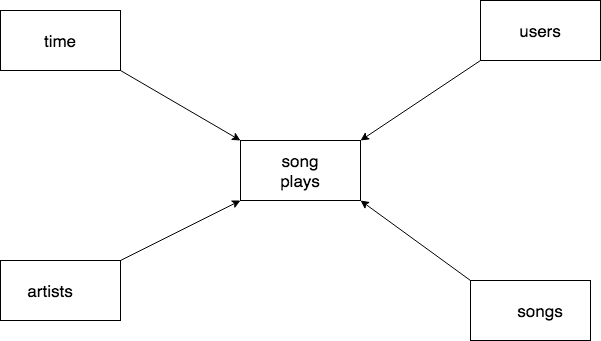

The diagram above was exported from draw.io. Its source (the exported page's mxGraphModel, read from the mxfile embedded in the PNG):
<mxGraphModel dx="1426" dy="786" grid="1" gridSize="10" guides="1" tooltips="1" connect="1" arrows="1" fold="1" page="1" pageScale="1" pageWidth="850" pageHeight="1100" math="0" shadow="0">
  <root>
    <mxCell id="0" />
    <mxCell id="1" parent="0" />
    <mxCell id="v_ja95lUJz7I_8hkS0Ou-1" value="" style="rounded=0;whiteSpace=wrap;html=1;" vertex="1" parent="1">
      <mxGeometry x="380" y="340" width="120" height="60" as="geometry" />
    </mxCell>
    <mxCell id="v_ja95lUJz7I_8hkS0Ou-2" value="" style="rounded=0;whiteSpace=wrap;html=1;" vertex="1" parent="1">
      <mxGeometry x="140" y="210" width="120" height="60" as="geometry" />
    </mxCell>
    <mxCell id="v_ja95lUJz7I_8hkS0Ou-3" value="" style="rounded=0;whiteSpace=wrap;html=1;" vertex="1" parent="1">
      <mxGeometry x="620" y="200" width="120" height="60" as="geometry" />
    </mxCell>
    <mxCell id="v_ja95lUJz7I_8hkS0Ou-4" value="" style="rounded=0;whiteSpace=wrap;html=1;" vertex="1" parent="1">
      <mxGeometry x="140" y="460" width="120" height="60" as="geometry" />
    </mxCell>
    <mxCell id="v_ja95lUJz7I_8hkS0Ou-5" value="" style="rounded=0;whiteSpace=wrap;html=1;" vertex="1" parent="1">
      <mxGeometry x="610" y="480" width="120" height="60" as="geometry" />
    </mxCell>
    <mxCell id="v_ja95lUJz7I_8hkS0Ou-6" value="" style="endArrow=classic;html=1;entryX=1;entryY=0;entryDx=0;entryDy=0;exitX=0;exitY=1;exitDx=0;exitDy=0;" edge="1" parent="1" source="v_ja95lUJz7I_8hkS0Ou-3" target="v_ja95lUJz7I_8hkS0Ou-1">
      <mxGeometry width="50" height="50" relative="1" as="geometry">
        <mxPoint x="580" y="290" as="sourcePoint" />
        <mxPoint x="630" y="240" as="targetPoint" />
      </mxGeometry>
    </mxCell>
    <mxCell id="v_ja95lUJz7I_8hkS0Ou-7" value="" style="endArrow=classic;html=1;exitX=1;exitY=1;exitDx=0;exitDy=0;entryX=0;entryY=0;entryDx=0;entryDy=0;" edge="1" parent="1" source="v_ja95lUJz7I_8hkS0Ou-2" target="v_ja95lUJz7I_8hkS0Ou-1">
      <mxGeometry width="50" height="50" relative="1" as="geometry">
        <mxPoint x="290" y="340" as="sourcePoint" />
        <mxPoint x="340" y="290" as="targetPoint" />
      </mxGeometry>
    </mxCell>
    <mxCell id="v_ja95lUJz7I_8hkS0Ou-8" value="" style="endArrow=classic;html=1;entryX=0;entryY=1;entryDx=0;entryDy=0;exitX=1;exitY=0;exitDx=0;exitDy=0;" edge="1" parent="1" source="v_ja95lUJz7I_8hkS0Ou-4" target="v_ja95lUJz7I_8hkS0Ou-1">
      <mxGeometry width="50" height="50" relative="1" as="geometry">
        <mxPoint x="290" y="450" as="sourcePoint" />
        <mxPoint x="340" y="400" as="targetPoint" />
      </mxGeometry>
    </mxCell>
    <mxCell id="v_ja95lUJz7I_8hkS0Ou-9" value="" style="endArrow=classic;html=1;entryX=1;entryY=1;entryDx=0;entryDy=0;exitX=0;exitY=0;exitDx=0;exitDy=0;" edge="1" parent="1" source="v_ja95lUJz7I_8hkS0Ou-5" target="v_ja95lUJz7I_8hkS0Ou-1">
      <mxGeometry width="50" height="50" relative="1" as="geometry">
        <mxPoint x="590" y="460" as="sourcePoint" />
        <mxPoint x="640" y="410" as="targetPoint" />
      </mxGeometry>
    </mxCell>
    <mxCell id="v_ja95lUJz7I_8hkS0Ou-10" value="song plays" style="text;html=1;strokeColor=none;fillColor=none;align=center;verticalAlign=middle;whiteSpace=wrap;rounded=0;fontSize=17;" vertex="1" parent="1">
      <mxGeometry x="410" y="360" width="60" height="20" as="geometry" />
    </mxCell>
    <mxCell id="v_ja95lUJz7I_8hkS0Ou-11" value="users" style="text;html=1;strokeColor=none;fillColor=none;align=center;verticalAlign=middle;whiteSpace=wrap;rounded=0;fontSize=17;" vertex="1" parent="1">
      <mxGeometry x="650" y="220" width="60" height="20" as="geometry" />
    </mxCell>
    <mxCell id="v_ja95lUJz7I_8hkS0Ou-13" value="songs" style="text;html=1;strokeColor=none;fillColor=none;align=center;verticalAlign=middle;whiteSpace=wrap;rounded=0;fontSize=17;" vertex="1" parent="1">
      <mxGeometry x="650" y="500" width="60" height="20" as="geometry" />
    </mxCell>
    <mxCell id="v_ja95lUJz7I_8hkS0Ou-14" value="time" style="text;html=1;strokeColor=none;fillColor=none;align=center;verticalAlign=middle;whiteSpace=wrap;rounded=0;fontSize=17;" vertex="1" parent="1">
      <mxGeometry x="170" y="230" width="60" height="20" as="geometry" />
    </mxCell>
    <mxCell id="v_ja95lUJz7I_8hkS0Ou-15" value="artists" style="text;html=1;strokeColor=none;fillColor=none;align=center;verticalAlign=middle;whiteSpace=wrap;rounded=0;fontSize=17;" vertex="1" parent="1">
      <mxGeometry x="160" y="480" width="60" height="20" as="geometry" />
    </mxCell>
  </root>
</mxGraphModel>